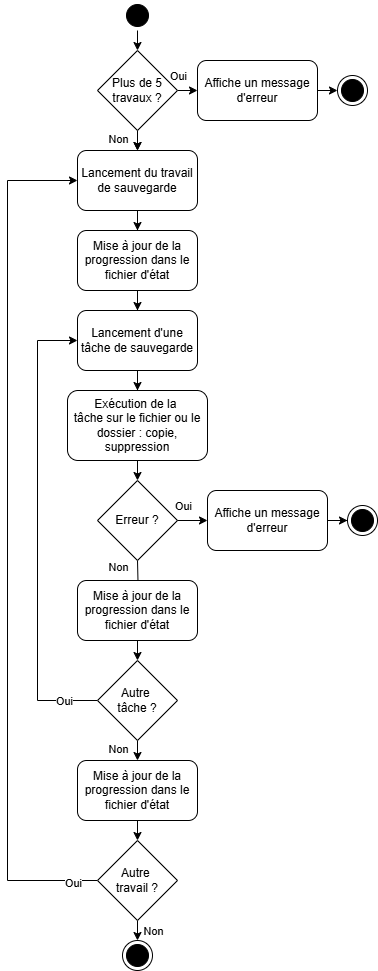

The diagram above was exported from draw.io. Its source (the exported page's mxGraphModel, read from the mxfile embedded in the PNG):
<mxGraphModel dx="1091" dy="1927" grid="1" gridSize="10" guides="1" tooltips="1" connect="1" arrows="1" fold="1" page="1" pageScale="1" pageWidth="827" pageHeight="1169" math="0" shadow="0">
  <root>
    <mxCell id="0" />
    <mxCell id="1" parent="0" />
    <mxCell id="Kopjw5HRFYW3ppiHaxA7-39" value="" style="ellipse;html=1;shape=endState;fillColor=#000000;strokeColor=#000000;" parent="1" vertex="1">
      <mxGeometry x="305" y="500" width="30" height="30" as="geometry" />
    </mxCell>
    <mxCell id="PXs43NBplg6TRPDdT5pb-63" style="edgeStyle=orthogonalEdgeStyle;rounded=0;orthogonalLoop=1;jettySize=auto;html=1;exitX=0.5;exitY=1;exitDx=0;exitDy=0;entryX=0.5;entryY=0;entryDx=0;entryDy=0;" parent="1" source="PXs43NBplg6TRPDdT5pb-118" target="PXs43NBplg6TRPDdT5pb-67" edge="1">
      <mxGeometry relative="1" as="geometry">
        <mxPoint x="320" y="-260" as="targetPoint" />
      </mxGeometry>
    </mxCell>
    <mxCell id="PXs43NBplg6TRPDdT5pb-120" value="Non" style="edgeLabel;html=1;align=center;verticalAlign=middle;resizable=0;points=[];" parent="PXs43NBplg6TRPDdT5pb-63" connectable="0" vertex="1">
      <mxGeometry x="-0.1667" y="3" relative="1" as="geometry">
        <mxPoint x="-23" as="offset" />
      </mxGeometry>
    </mxCell>
    <mxCell id="PXs43NBplg6TRPDdT5pb-64" value="" style="ellipse;html=1;shape=startState;fillColor=#000000;strokeColor=#000000;" parent="1" vertex="1">
      <mxGeometry x="305" y="-440" width="30" height="30" as="geometry" />
    </mxCell>
    <mxCell id="PXs43NBplg6TRPDdT5pb-66" style="edgeStyle=orthogonalEdgeStyle;rounded=0;orthogonalLoop=1;jettySize=auto;html=1;exitX=0.5;exitY=1;exitDx=0;exitDy=0;" parent="1" source="PXs43NBplg6TRPDdT5pb-81" target="PXs43NBplg6TRPDdT5pb-72" edge="1">
      <mxGeometry relative="1" as="geometry">
        <mxPoint x="319.7142857142858" y="-160" as="targetPoint" />
      </mxGeometry>
    </mxCell>
    <mxCell id="PXs43NBplg6TRPDdT5pb-67" value="Lancement du travail de sauvegarde" style="rounded=1;whiteSpace=wrap;html=1;" parent="1" vertex="1">
      <mxGeometry x="260" y="-290" width="120" height="60" as="geometry" />
    </mxCell>
    <mxCell id="PXs43NBplg6TRPDdT5pb-68" style="edgeStyle=orthogonalEdgeStyle;rounded=0;orthogonalLoop=1;jettySize=auto;html=1;entryX=0.5;entryY=0;entryDx=0;entryDy=0;" parent="1" source="PXs43NBplg6TRPDdT5pb-72" target="PXs43NBplg6TRPDdT5pb-76" edge="1">
      <mxGeometry relative="1" as="geometry" />
    </mxCell>
    <mxCell id="PXs43NBplg6TRPDdT5pb-72" value="Lancement d'une tâche de sauvegarde" style="rounded=1;whiteSpace=wrap;html=1;" parent="1" vertex="1">
      <mxGeometry x="260" y="-130" width="120" height="60" as="geometry" />
    </mxCell>
    <mxCell id="PXs43NBplg6TRPDdT5pb-78" style="edgeStyle=orthogonalEdgeStyle;rounded=0;orthogonalLoop=1;jettySize=auto;html=1;exitX=0.5;exitY=1;exitDx=0;exitDy=0;" parent="1" target="PXs43NBplg6TRPDdT5pb-77" edge="1">
      <mxGeometry relative="1" as="geometry">
        <mxPoint x="320" y="120" as="sourcePoint" />
      </mxGeometry>
    </mxCell>
    <mxCell id="PXs43NBplg6TRPDdT5pb-111" value="Non" style="edgeLabel;html=1;align=center;verticalAlign=middle;resizable=0;points=[];" parent="PXs43NBplg6TRPDdT5pb-78" connectable="0" vertex="1">
      <mxGeometry x="-0.3575" relative="1" as="geometry">
        <mxPoint x="-20" as="offset" />
      </mxGeometry>
    </mxCell>
    <mxCell id="PXs43NBplg6TRPDdT5pb-110" style="edgeStyle=orthogonalEdgeStyle;rounded=0;orthogonalLoop=1;jettySize=auto;html=1;exitX=0.5;exitY=1;exitDx=0;exitDy=0;entryX=0.5;entryY=0;entryDx=0;entryDy=0;" parent="1" source="PXs43NBplg6TRPDdT5pb-76" target="PXs43NBplg6TRPDdT5pb-109" edge="1">
      <mxGeometry relative="1" as="geometry" />
    </mxCell>
    <mxCell id="PXs43NBplg6TRPDdT5pb-76" value="Exécution de la&amp;nbsp;&lt;div&gt;tâche sur le fichier ou le dossier : copie, suppression&lt;/div&gt;" style="rounded=1;whiteSpace=wrap;html=1;" parent="1" vertex="1">
      <mxGeometry x="250" y="-50" width="140" height="70" as="geometry" />
    </mxCell>
    <mxCell id="PXs43NBplg6TRPDdT5pb-90" style="edgeStyle=orthogonalEdgeStyle;rounded=0;orthogonalLoop=1;jettySize=auto;html=1;exitX=0.5;exitY=1;exitDx=0;exitDy=0;entryX=0.5;entryY=0;entryDx=0;entryDy=0;" parent="1" source="PXs43NBplg6TRPDdT5pb-77" target="PXs43NBplg6TRPDdT5pb-89" edge="1">
      <mxGeometry relative="1" as="geometry" />
    </mxCell>
    <mxCell id="PXs43NBplg6TRPDdT5pb-77" value="Mise à jour de la progression dans le fichier d'état" style="rounded=1;whiteSpace=wrap;html=1;" parent="1" vertex="1">
      <mxGeometry x="260" y="140" width="120" height="60" as="geometry" />
    </mxCell>
    <mxCell id="PXs43NBplg6TRPDdT5pb-82" value="" style="edgeStyle=orthogonalEdgeStyle;rounded=0;orthogonalLoop=1;jettySize=auto;html=1;exitX=0.5;exitY=1;exitDx=0;exitDy=0;" parent="1" source="PXs43NBplg6TRPDdT5pb-67" target="PXs43NBplg6TRPDdT5pb-81" edge="1">
      <mxGeometry relative="1" as="geometry">
        <mxPoint x="320" y="130" as="targetPoint" />
        <mxPoint x="320" y="-200" as="sourcePoint" />
      </mxGeometry>
    </mxCell>
    <mxCell id="PXs43NBplg6TRPDdT5pb-81" value="Mise à jour de la progression dans le fichier d'état" style="rounded=1;whiteSpace=wrap;html=1;" parent="1" vertex="1">
      <mxGeometry x="260" y="-210" width="120" height="60" as="geometry" />
    </mxCell>
    <mxCell id="PXs43NBplg6TRPDdT5pb-95" style="edgeStyle=orthogonalEdgeStyle;rounded=0;orthogonalLoop=1;jettySize=auto;html=1;exitX=0;exitY=0.5;exitDx=0;exitDy=0;entryX=0;entryY=0.5;entryDx=0;entryDy=0;" parent="1" source="PXs43NBplg6TRPDdT5pb-89" target="PXs43NBplg6TRPDdT5pb-72" edge="1">
      <mxGeometry relative="1" as="geometry">
        <Array as="points">
          <mxPoint x="220" y="260" />
          <mxPoint x="220" y="-100" />
        </Array>
      </mxGeometry>
    </mxCell>
    <mxCell id="PXs43NBplg6TRPDdT5pb-96" value="Oui" style="edgeLabel;html=1;align=center;verticalAlign=middle;resizable=0;points=[];" parent="PXs43NBplg6TRPDdT5pb-95" connectable="0" vertex="1">
      <mxGeometry x="-0.7963" y="-2" relative="1" as="geometry">
        <mxPoint x="13" y="2" as="offset" />
      </mxGeometry>
    </mxCell>
    <mxCell id="PXs43NBplg6TRPDdT5pb-102" style="edgeStyle=orthogonalEdgeStyle;rounded=0;orthogonalLoop=1;jettySize=auto;html=1;exitX=0.5;exitY=1;exitDx=0;exitDy=0;entryX=0.5;entryY=0;entryDx=0;entryDy=0;" parent="1" source="PXs43NBplg6TRPDdT5pb-89" target="PXs43NBplg6TRPDdT5pb-101" edge="1">
      <mxGeometry relative="1" as="geometry" />
    </mxCell>
    <mxCell id="PXs43NBplg6TRPDdT5pb-104" value="Non" style="edgeLabel;html=1;align=center;verticalAlign=middle;resizable=0;points=[];" parent="PXs43NBplg6TRPDdT5pb-102" connectable="0" vertex="1">
      <mxGeometry x="-0.2264" relative="1" as="geometry">
        <mxPoint x="-20" as="offset" />
      </mxGeometry>
    </mxCell>
    <mxCell id="PXs43NBplg6TRPDdT5pb-89" value="Autre&amp;nbsp;&lt;div&gt;tâche ?&lt;/div&gt;" style="rhombus;whiteSpace=wrap;html=1;" parent="1" vertex="1">
      <mxGeometry x="280" y="220" width="80" height="80" as="geometry" />
    </mxCell>
    <mxCell id="PXs43NBplg6TRPDdT5pb-100" style="edgeStyle=orthogonalEdgeStyle;rounded=0;orthogonalLoop=1;jettySize=auto;html=1;" parent="1" source="PXs43NBplg6TRPDdT5pb-93" target="PXs43NBplg6TRPDdT5pb-67" edge="1">
      <mxGeometry relative="1" as="geometry">
        <Array as="points">
          <mxPoint x="190" y="440" />
          <mxPoint x="190" y="-260" />
        </Array>
      </mxGeometry>
    </mxCell>
    <mxCell id="PXs43NBplg6TRPDdT5pb-105" value="Oui" style="edgeLabel;html=1;align=center;verticalAlign=middle;resizable=0;points=[];" parent="PXs43NBplg6TRPDdT5pb-100" connectable="0" vertex="1">
      <mxGeometry x="-0.9411" y="2" relative="1" as="geometry">
        <mxPoint as="offset" />
      </mxGeometry>
    </mxCell>
    <mxCell id="Kopjw5HRFYW3ppiHaxA7-57" style="edgeStyle=orthogonalEdgeStyle;rounded=0;orthogonalLoop=1;jettySize=auto;html=1;exitX=0.5;exitY=1;exitDx=0;exitDy=0;entryX=0.5;entryY=0;entryDx=0;entryDy=0;" parent="1" source="PXs43NBplg6TRPDdT5pb-93" target="Kopjw5HRFYW3ppiHaxA7-39" edge="1">
      <mxGeometry relative="1" as="geometry" />
    </mxCell>
    <mxCell id="Kopjw5HRFYW3ppiHaxA7-58" value="Non" style="edgeLabel;html=1;align=center;verticalAlign=middle;resizable=0;points=[];" parent="Kopjw5HRFYW3ppiHaxA7-57" connectable="0" vertex="1">
      <mxGeometry x="0.0069" relative="1" as="geometry">
        <mxPoint x="15" as="offset" />
      </mxGeometry>
    </mxCell>
    <mxCell id="PXs43NBplg6TRPDdT5pb-93" value="Autre&amp;nbsp;&lt;div&gt;travail ?&lt;/div&gt;" style="rhombus;whiteSpace=wrap;html=1;" parent="1" vertex="1">
      <mxGeometry x="280" y="400" width="80" height="80" as="geometry" />
    </mxCell>
    <mxCell id="PXs43NBplg6TRPDdT5pb-103" style="edgeStyle=orthogonalEdgeStyle;rounded=0;orthogonalLoop=1;jettySize=auto;html=1;exitX=0.5;exitY=1;exitDx=0;exitDy=0;entryX=0.5;entryY=0;entryDx=0;entryDy=0;" parent="1" source="PXs43NBplg6TRPDdT5pb-101" target="PXs43NBplg6TRPDdT5pb-93" edge="1">
      <mxGeometry relative="1" as="geometry" />
    </mxCell>
    <mxCell id="PXs43NBplg6TRPDdT5pb-101" value="Mise à jour de la progression dans le fichier d'état" style="rounded=1;whiteSpace=wrap;html=1;" parent="1" vertex="1">
      <mxGeometry x="260" y="320" width="120" height="60" as="geometry" />
    </mxCell>
    <mxCell id="PXs43NBplg6TRPDdT5pb-114" style="edgeStyle=orthogonalEdgeStyle;rounded=0;orthogonalLoop=1;jettySize=auto;html=1;exitX=1;exitY=0.5;exitDx=0;exitDy=0;" parent="1" source="PXs43NBplg6TRPDdT5pb-116" target="PXs43NBplg6TRPDdT5pb-113" edge="1">
      <mxGeometry relative="1" as="geometry" />
    </mxCell>
    <mxCell id="PXs43NBplg6TRPDdT5pb-109" value="Erreur ?" style="rhombus;whiteSpace=wrap;html=1;" parent="1" vertex="1">
      <mxGeometry x="280" y="40" width="80" height="80" as="geometry" />
    </mxCell>
    <mxCell id="PXs43NBplg6TRPDdT5pb-113" value="" style="ellipse;html=1;shape=endState;fillColor=#000000;strokeColor=#000000;" parent="1" vertex="1">
      <mxGeometry x="530" y="65" width="30" height="30" as="geometry" />
    </mxCell>
    <mxCell id="PXs43NBplg6TRPDdT5pb-117" value="" style="edgeStyle=orthogonalEdgeStyle;rounded=0;orthogonalLoop=1;jettySize=auto;html=1;exitX=1;exitY=0.5;exitDx=0;exitDy=0;" parent="1" source="PXs43NBplg6TRPDdT5pb-109" target="PXs43NBplg6TRPDdT5pb-116" edge="1">
      <mxGeometry relative="1" as="geometry">
        <mxPoint x="360" y="80" as="sourcePoint" />
        <mxPoint x="530" y="80" as="targetPoint" />
      </mxGeometry>
    </mxCell>
    <mxCell id="PXs43NBplg6TRPDdT5pb-126" value="Oui" style="edgeLabel;html=1;align=center;verticalAlign=middle;resizable=0;points=[];" parent="PXs43NBplg6TRPDdT5pb-117" connectable="0" vertex="1">
      <mxGeometry x="-0.8171" y="-1" relative="1" as="geometry">
        <mxPoint y="-16" as="offset" />
      </mxGeometry>
    </mxCell>
    <mxCell id="PXs43NBplg6TRPDdT5pb-116" value="Affiche un message d'erreur" style="rounded=1;whiteSpace=wrap;html=1;" parent="1" vertex="1">
      <mxGeometry x="390" y="50" width="120" height="60" as="geometry" />
    </mxCell>
    <mxCell id="PXs43NBplg6TRPDdT5pb-119" value="" style="edgeStyle=orthogonalEdgeStyle;rounded=0;orthogonalLoop=1;jettySize=auto;html=1;exitX=0.5;exitY=1;exitDx=0;exitDy=0;entryX=0.5;entryY=0;entryDx=0;entryDy=0;" parent="1" source="PXs43NBplg6TRPDdT5pb-64" target="PXs43NBplg6TRPDdT5pb-118" edge="1">
      <mxGeometry relative="1" as="geometry">
        <mxPoint x="320" y="-290" as="targetPoint" />
        <mxPoint x="320" y="-460" as="sourcePoint" />
      </mxGeometry>
    </mxCell>
    <mxCell id="PXs43NBplg6TRPDdT5pb-123" style="edgeStyle=orthogonalEdgeStyle;rounded=0;orthogonalLoop=1;jettySize=auto;html=1;exitX=1;exitY=0.5;exitDx=0;exitDy=0;entryX=0;entryY=0.5;entryDx=0;entryDy=0;" parent="1" source="PXs43NBplg6TRPDdT5pb-118" target="PXs43NBplg6TRPDdT5pb-122" edge="1">
      <mxGeometry relative="1" as="geometry" />
    </mxCell>
    <mxCell id="PXs43NBplg6TRPDdT5pb-125" value="Oui" style="edgeLabel;html=1;align=center;verticalAlign=middle;resizable=0;points=[];" parent="PXs43NBplg6TRPDdT5pb-123" connectable="0" vertex="1">
      <mxGeometry x="-0.0251" y="3" relative="1" as="geometry">
        <mxPoint x="-10" y="-12" as="offset" />
      </mxGeometry>
    </mxCell>
    <mxCell id="v7gsU4K3kWj19XTlIS8H-39" style="edgeStyle=orthogonalEdgeStyle;rounded=0;orthogonalLoop=1;jettySize=auto;html=1;exitX=0.5;exitY=1;exitDx=0;exitDy=0;entryX=0.5;entryY=0;entryDx=0;entryDy=0;" parent="1" source="PXs43NBplg6TRPDdT5pb-118" target="PXs43NBplg6TRPDdT5pb-67" edge="1">
      <mxGeometry relative="1" as="geometry" />
    </mxCell>
    <mxCell id="PXs43NBplg6TRPDdT5pb-118" value="Plus de 5 travaux ?" style="rhombus;whiteSpace=wrap;html=1;" parent="1" vertex="1">
      <mxGeometry x="280" y="-390" width="80" height="80" as="geometry" />
    </mxCell>
    <mxCell id="PXs43NBplg6TRPDdT5pb-121" value="" style="ellipse;html=1;shape=endState;fillColor=#000000;strokeColor=#000000;" parent="1" vertex="1">
      <mxGeometry x="520" y="-365" width="30" height="30" as="geometry" />
    </mxCell>
    <mxCell id="PXs43NBplg6TRPDdT5pb-124" style="edgeStyle=orthogonalEdgeStyle;rounded=0;orthogonalLoop=1;jettySize=auto;html=1;exitX=1;exitY=0.5;exitDx=0;exitDy=0;entryX=0;entryY=0.5;entryDx=0;entryDy=0;" parent="1" source="PXs43NBplg6TRPDdT5pb-122" target="PXs43NBplg6TRPDdT5pb-121" edge="1">
      <mxGeometry relative="1" as="geometry" />
    </mxCell>
    <mxCell id="PXs43NBplg6TRPDdT5pb-122" value="Affiche un message d'erreur" style="rounded=1;whiteSpace=wrap;html=1;" parent="1" vertex="1">
      <mxGeometry x="380" y="-380" width="120" height="60" as="geometry" />
    </mxCell>
  </root>
</mxGraphModel>